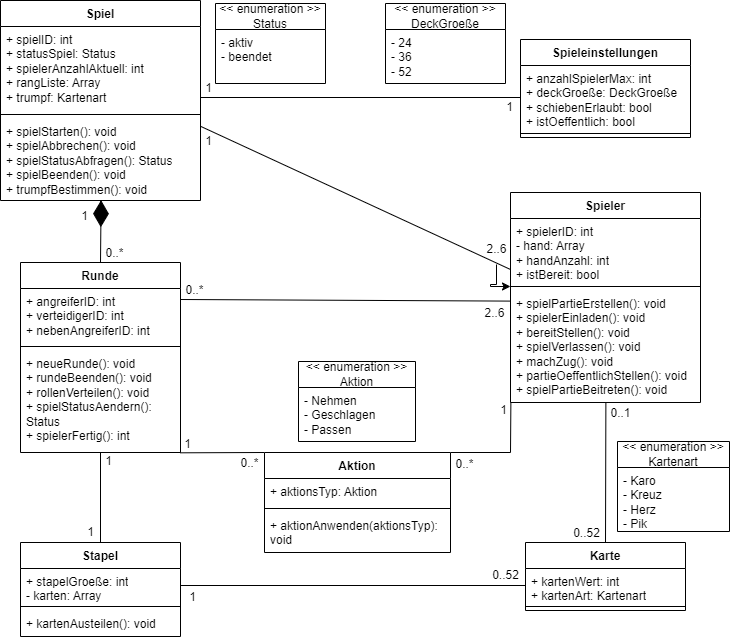

The diagram above was exported from draw.io. Its source (the exported page's mxGraphModel, read from the mxfile embedded in the PNG):
<mxGraphModel dx="2040" dy="582" grid="1" gridSize="10" guides="1" tooltips="1" connect="1" arrows="1" fold="1" page="1" pageScale="1" pageWidth="827" pageHeight="1169" math="0" shadow="0">
  <root>
    <mxCell id="0" />
    <mxCell id="1" parent="0" />
    <mxCell id="HVaVXQq7C1Z97zn_sD7a-1" value="Stapel" style="swimlane;fontStyle=1;align=center;verticalAlign=top;childLayout=stackLayout;horizontal=1;startSize=26;horizontalStack=0;resizeParent=1;resizeParentMax=0;resizeLast=0;collapsible=1;marginBottom=0;whiteSpace=wrap;html=1;" parent="1" vertex="1">
      <mxGeometry x="-750" y="763" width="160" height="94" as="geometry" />
    </mxCell>
    <mxCell id="HVaVXQq7C1Z97zn_sD7a-2" value="+ stapelGroeße: int&lt;br&gt;- karten: Array" style="text;strokeColor=none;fillColor=none;align=left;verticalAlign=top;spacingLeft=4;spacingRight=4;overflow=hidden;rotatable=0;points=[[0,0.5],[1,0.5]];portConstraint=eastwest;whiteSpace=wrap;html=1;" parent="HVaVXQq7C1Z97zn_sD7a-1" vertex="1">
      <mxGeometry y="26" width="160" height="34" as="geometry" />
    </mxCell>
    <mxCell id="HVaVXQq7C1Z97zn_sD7a-3" value="" style="line;strokeWidth=1;fillColor=none;align=left;verticalAlign=middle;spacingTop=-1;spacingLeft=3;spacingRight=3;rotatable=0;labelPosition=right;points=[];portConstraint=eastwest;strokeColor=inherit;" parent="HVaVXQq7C1Z97zn_sD7a-1" vertex="1">
      <mxGeometry y="60" width="160" height="8" as="geometry" />
    </mxCell>
    <mxCell id="HVaVXQq7C1Z97zn_sD7a-4" value="+ kartenAusteilen(): void" style="text;strokeColor=none;fillColor=none;align=left;verticalAlign=top;spacingLeft=4;spacingRight=4;overflow=hidden;rotatable=0;points=[[0,0.5],[1,0.5]];portConstraint=eastwest;whiteSpace=wrap;html=1;" parent="HVaVXQq7C1Z97zn_sD7a-1" vertex="1">
      <mxGeometry y="68" width="160" height="26" as="geometry" />
    </mxCell>
    <mxCell id="HVaVXQq7C1Z97zn_sD7a-5" value="Spiel" style="swimlane;fontStyle=1;align=center;verticalAlign=top;childLayout=stackLayout;horizontal=1;startSize=26;horizontalStack=0;resizeParent=1;resizeParentMax=0;resizeLast=0;collapsible=1;marginBottom=0;whiteSpace=wrap;html=1;" parent="1" vertex="1">
      <mxGeometry x="-770" y="221" width="200" height="200" as="geometry" />
    </mxCell>
    <mxCell id="HVaVXQq7C1Z97zn_sD7a-6" value="+ spielID: int&lt;br&gt;+ statusSpiel: Status&lt;br&gt;+ spielerAnzahlAktuell: int&lt;br&gt;+ rangListe: Array&lt;br&gt;+ trumpf: Kartenart" style="text;strokeColor=none;fillColor=none;align=left;verticalAlign=top;spacingLeft=4;spacingRight=4;overflow=hidden;rotatable=0;points=[[0,0.5],[1,0.5]];portConstraint=eastwest;whiteSpace=wrap;html=1;" parent="HVaVXQq7C1Z97zn_sD7a-5" vertex="1">
      <mxGeometry y="26" width="200" height="84" as="geometry" />
    </mxCell>
    <mxCell id="HVaVXQq7C1Z97zn_sD7a-7" value="" style="line;strokeWidth=1;fillColor=none;align=left;verticalAlign=middle;spacingTop=-1;spacingLeft=3;spacingRight=3;rotatable=0;labelPosition=right;points=[];portConstraint=eastwest;strokeColor=inherit;" parent="HVaVXQq7C1Z97zn_sD7a-5" vertex="1">
      <mxGeometry y="110" width="200" height="8" as="geometry" />
    </mxCell>
    <mxCell id="HVaVXQq7C1Z97zn_sD7a-8" value="+ spielStarten(): void&lt;br&gt;+ spielAbbrechen(): void&lt;br&gt;+ spielStatusAbfragen(): Status&lt;br&gt;+ spielBeenden(): void&lt;br&gt;+ trumpfBestimmen(): void" style="text;strokeColor=none;fillColor=none;align=left;verticalAlign=top;spacingLeft=4;spacingRight=4;overflow=hidden;rotatable=0;points=[[0,0.5],[1,0.5]];portConstraint=eastwest;whiteSpace=wrap;html=1;" parent="HVaVXQq7C1Z97zn_sD7a-5" vertex="1">
      <mxGeometry y="118" width="200" height="82" as="geometry" />
    </mxCell>
    <mxCell id="HVaVXQq7C1Z97zn_sD7a-9" value="Spieler" style="swimlane;fontStyle=1;align=center;verticalAlign=top;childLayout=stackLayout;horizontal=1;startSize=26;horizontalStack=0;resizeParent=1;resizeParentMax=0;resizeLast=0;collapsible=1;marginBottom=0;whiteSpace=wrap;html=1;" parent="1" vertex="1">
      <mxGeometry x="-260" y="413" width="190" height="210" as="geometry" />
    </mxCell>
    <mxCell id="HVaVXQq7C1Z97zn_sD7a-10" value="+ spielerID: int&lt;br&gt;- hand: Array&lt;br&gt;+ handAnzahl: int&lt;br&gt;+ istBereit: bool" style="text;strokeColor=none;fillColor=none;align=left;verticalAlign=top;spacingLeft=4;spacingRight=4;overflow=hidden;rotatable=0;points=[[0,0.5],[1,0.5]];portConstraint=eastwest;whiteSpace=wrap;html=1;" parent="HVaVXQq7C1Z97zn_sD7a-9" vertex="1">
      <mxGeometry y="26" width="190" height="64" as="geometry" />
    </mxCell>
    <mxCell id="HVaVXQq7C1Z97zn_sD7a-11" value="" style="line;strokeWidth=1;fillColor=none;align=left;verticalAlign=middle;spacingTop=-1;spacingLeft=3;spacingRight=3;rotatable=0;labelPosition=right;points=[];portConstraint=eastwest;strokeColor=inherit;" parent="HVaVXQq7C1Z97zn_sD7a-9" vertex="1">
      <mxGeometry y="90" width="190" height="8" as="geometry" />
    </mxCell>
    <mxCell id="HVaVXQq7C1Z97zn_sD7a-12" value="+ spielPartieErstellen(): void&lt;br&gt;+ spielerEinladen(): void&lt;br&gt;+ bereitStellen(): void&lt;br&gt;+ spielVerlassen(): void&lt;br&gt;+ machZug(): void&lt;br&gt;+ partieOeffentlichStellen(): void&lt;br&gt;+ spielPartieBeitreten(): void" style="text;strokeColor=none;fillColor=none;align=left;verticalAlign=top;spacingLeft=4;spacingRight=4;overflow=hidden;rotatable=0;points=[[0,0.5],[1,0.5]];portConstraint=eastwest;whiteSpace=wrap;html=1;" parent="HVaVXQq7C1Z97zn_sD7a-9" vertex="1">
      <mxGeometry y="98" width="190" height="112" as="geometry" />
    </mxCell>
    <mxCell id="HVaVXQq7C1Z97zn_sD7a-13" value="Karte" style="swimlane;fontStyle=1;align=center;verticalAlign=top;childLayout=stackLayout;horizontal=1;startSize=26;horizontalStack=0;resizeParent=1;resizeParentMax=0;resizeLast=0;collapsible=1;marginBottom=0;whiteSpace=wrap;html=1;" parent="1" vertex="1">
      <mxGeometry x="-245" y="763" width="160" height="68" as="geometry" />
    </mxCell>
    <mxCell id="HVaVXQq7C1Z97zn_sD7a-14" value="+ kartenWert: int&lt;br&gt;+ kartenArt: Kartenart" style="text;strokeColor=none;fillColor=none;align=left;verticalAlign=top;spacingLeft=4;spacingRight=4;overflow=hidden;rotatable=0;points=[[0,0.5],[1,0.5]];portConstraint=eastwest;whiteSpace=wrap;html=1;" parent="HVaVXQq7C1Z97zn_sD7a-13" vertex="1">
      <mxGeometry y="26" width="160" height="34" as="geometry" />
    </mxCell>
    <mxCell id="HVaVXQq7C1Z97zn_sD7a-15" value="" style="line;strokeWidth=1;fillColor=none;align=left;verticalAlign=middle;spacingTop=-1;spacingLeft=3;spacingRight=3;rotatable=0;labelPosition=right;points=[];portConstraint=eastwest;strokeColor=inherit;" parent="HVaVXQq7C1Z97zn_sD7a-13" vertex="1">
      <mxGeometry y="60" width="160" height="8" as="geometry" />
    </mxCell>
    <mxCell id="HVaVXQq7C1Z97zn_sD7a-30" value="" style="endArrow=none;html=1;rounded=0;exitX=1.001;exitY=0.096;exitDx=0;exitDy=0;exitPerimeter=0;" parent="1" source="HVaVXQq7C1Z97zn_sD7a-8" edge="1">
      <mxGeometry width="50" height="50" relative="1" as="geometry">
        <mxPoint x="-513" y="353" as="sourcePoint" />
        <mxPoint x="-260" y="490" as="targetPoint" />
      </mxGeometry>
    </mxCell>
    <mxCell id="HVaVXQq7C1Z97zn_sD7a-31" value="" style="endArrow=none;html=1;rounded=0;exitX=1;exitY=0.5;exitDx=0;exitDy=0;entryX=0;entryY=0.5;entryDx=0;entryDy=0;" parent="1" source="HVaVXQq7C1Z97zn_sD7a-2" target="HVaVXQq7C1Z97zn_sD7a-14" edge="1">
      <mxGeometry width="50" height="50" relative="1" as="geometry">
        <mxPoint x="-560" y="602" as="sourcePoint" />
        <mxPoint x="-293" y="853" as="targetPoint" />
      </mxGeometry>
    </mxCell>
    <mxCell id="HVaVXQq7C1Z97zn_sD7a-32" value="Runde" style="swimlane;fontStyle=1;align=center;verticalAlign=top;childLayout=stackLayout;horizontal=1;startSize=26;horizontalStack=0;resizeParent=1;resizeParentMax=0;resizeLast=0;collapsible=1;marginBottom=0;whiteSpace=wrap;html=1;" parent="1" vertex="1">
      <mxGeometry x="-750" y="483" width="160" height="190" as="geometry" />
    </mxCell>
    <mxCell id="HVaVXQq7C1Z97zn_sD7a-33" value="+ angreiferID: int&lt;br&gt;+ verteidigerID: int&lt;br&gt;+ nebenAngreiferID: int" style="text;strokeColor=none;fillColor=none;align=left;verticalAlign=top;spacingLeft=4;spacingRight=4;overflow=hidden;rotatable=0;points=[[0,0.5],[1,0.5]];portConstraint=eastwest;whiteSpace=wrap;html=1;" parent="HVaVXQq7C1Z97zn_sD7a-32" vertex="1">
      <mxGeometry y="26" width="160" height="54" as="geometry" />
    </mxCell>
    <mxCell id="HVaVXQq7C1Z97zn_sD7a-34" value="" style="line;strokeWidth=1;fillColor=none;align=left;verticalAlign=middle;spacingTop=-1;spacingLeft=3;spacingRight=3;rotatable=0;labelPosition=right;points=[];portConstraint=eastwest;strokeColor=inherit;" parent="HVaVXQq7C1Z97zn_sD7a-32" vertex="1">
      <mxGeometry y="80" width="160" height="8" as="geometry" />
    </mxCell>
    <mxCell id="HVaVXQq7C1Z97zn_sD7a-35" value="+ neueRunde(): void&lt;br&gt;+ rundeBeenden(): void&lt;br&gt;+ rollenVerteilen(): void&lt;br&gt;+ spielStatusAendern(): Status&lt;br&gt;+ spielerFertig(): int" style="text;strokeColor=none;fillColor=none;align=left;verticalAlign=top;spacingLeft=4;spacingRight=4;overflow=hidden;rotatable=0;points=[[0,0.5],[1,0.5]];portConstraint=eastwest;whiteSpace=wrap;html=1;" parent="HVaVXQq7C1Z97zn_sD7a-32" vertex="1">
      <mxGeometry y="88" width="160" height="102" as="geometry" />
    </mxCell>
    <mxCell id="HVaVXQq7C1Z97zn_sD7a-36" value="" style="endArrow=none;html=1;rounded=0;entryX=0.501;entryY=1.002;entryDx=0;entryDy=0;entryPerimeter=0;exitX=0.5;exitY=0;exitDx=0;exitDy=0;" parent="1" target="HVaVXQq7C1Z97zn_sD7a-8" edge="1">
      <mxGeometry width="50" height="50" relative="1" as="geometry">
        <mxPoint x="-670" y="428" as="sourcePoint" />
        <mxPoint x="-490" y="453" as="targetPoint" />
      </mxGeometry>
    </mxCell>
    <mxCell id="HVaVXQq7C1Z97zn_sD7a-37" value="" style="endArrow=none;html=1;rounded=0;exitX=1;exitY=0;exitDx=0;exitDy=0;entryX=0.995;entryY=0.02;entryDx=0;entryDy=0;entryPerimeter=0;" parent="1" edge="1">
      <mxGeometry width="50" height="50" relative="1" as="geometry">
        <mxPoint x="-590" y="520" as="sourcePoint" />
        <mxPoint x="-260.2000000000003" y="521.5999999999999" as="targetPoint" />
      </mxGeometry>
    </mxCell>
    <mxCell id="HVaVXQq7C1Z97zn_sD7a-38" value="" style="endArrow=none;html=1;rounded=0;entryX=0.502;entryY=1.002;entryDx=0;entryDy=0;entryPerimeter=0;exitX=0.5;exitY=0;exitDx=0;exitDy=0;" parent="1" source="HVaVXQq7C1Z97zn_sD7a-13" target="HVaVXQq7C1Z97zn_sD7a-12" edge="1">
      <mxGeometry width="50" height="50" relative="1" as="geometry">
        <mxPoint x="-350" y="553" as="sourcePoint" />
        <mxPoint x="-337" y="363" as="targetPoint" />
      </mxGeometry>
    </mxCell>
    <mxCell id="HVaVXQq7C1Z97zn_sD7a-40" value="" style="endArrow=none;html=1;rounded=0;exitX=0.5;exitY=0;exitDx=0;exitDy=0;entryX=0.5;entryY=1.004;entryDx=0;entryDy=0;entryPerimeter=0;" parent="1" source="HVaVXQq7C1Z97zn_sD7a-1" target="HVaVXQq7C1Z97zn_sD7a-35" edge="1">
      <mxGeometry width="50" height="50" relative="1" as="geometry">
        <mxPoint x="-540" y="503" as="sourcePoint" />
        <mxPoint x="-660" y="533" as="targetPoint" />
      </mxGeometry>
    </mxCell>
    <mxCell id="HVaVXQq7C1Z97zn_sD7a-57" value="" style="endArrow=none;html=1;rounded=0;entryX=0.002;entryY=1.001;entryDx=0;entryDy=0;entryPerimeter=0;exitX=1;exitY=0;exitDx=0;exitDy=0;" parent="1" source="HVaVXQq7C1Z97zn_sD7a-65" target="HVaVXQq7C1Z97zn_sD7a-12" edge="1">
      <mxGeometry width="50" height="50" relative="1" as="geometry">
        <mxPoint x="-480" y="502.9999999999999" as="sourcePoint" />
        <mxPoint x="-430" y="463" as="targetPoint" />
        <Array as="points">
          <mxPoint x="-260" y="673" />
        </Array>
      </mxGeometry>
    </mxCell>
    <mxCell id="HVaVXQq7C1Z97zn_sD7a-58" value="" style="endArrow=none;html=1;rounded=0;exitX=0.997;exitY=1.003;exitDx=0;exitDy=0;exitPerimeter=0;entryX=0;entryY=0;entryDx=0;entryDy=0;" parent="1" source="HVaVXQq7C1Z97zn_sD7a-35" target="HVaVXQq7C1Z97zn_sD7a-65" edge="1">
      <mxGeometry width="50" height="50" relative="1" as="geometry">
        <mxPoint x="-570" y="533" as="sourcePoint" />
        <mxPoint x="-496.1600000000001" y="502.5999999999999" as="targetPoint" />
      </mxGeometry>
    </mxCell>
    <mxCell id="HVaVXQq7C1Z97zn_sD7a-59" value="Spieleinstellungen" style="swimlane;fontStyle=1;align=center;verticalAlign=top;childLayout=stackLayout;horizontal=1;startSize=26;horizontalStack=0;resizeParent=1;resizeParentMax=0;resizeLast=0;collapsible=1;marginBottom=0;whiteSpace=wrap;html=1;" parent="1" vertex="1">
      <mxGeometry x="-250" y="260" width="170" height="98" as="geometry" />
    </mxCell>
    <mxCell id="HVaVXQq7C1Z97zn_sD7a-60" value="+ anzahlSpielerMax: int&lt;br&gt;+ deckGroeße: DeckGroeße&lt;br&gt;+ schiebenErlaubt: bool&lt;br&gt;+ istOeffentlich: bool" style="text;strokeColor=none;fillColor=none;align=left;verticalAlign=top;spacingLeft=4;spacingRight=4;overflow=hidden;rotatable=0;points=[[0,0.5],[1,0.5]];portConstraint=eastwest;whiteSpace=wrap;html=1;" parent="HVaVXQq7C1Z97zn_sD7a-59" vertex="1">
      <mxGeometry y="26" width="170" height="64" as="geometry" />
    </mxCell>
    <mxCell id="HVaVXQq7C1Z97zn_sD7a-61" value="" style="line;strokeWidth=1;fillColor=none;align=left;verticalAlign=middle;spacingTop=-1;spacingLeft=3;spacingRight=3;rotatable=0;labelPosition=right;points=[];portConstraint=eastwest;strokeColor=inherit;" parent="HVaVXQq7C1Z97zn_sD7a-59" vertex="1">
      <mxGeometry y="90" width="170" height="8" as="geometry" />
    </mxCell>
    <mxCell id="HVaVXQq7C1Z97zn_sD7a-65" value="Aktion" style="swimlane;fontStyle=1;align=center;verticalAlign=top;childLayout=stackLayout;horizontal=1;startSize=26;horizontalStack=0;resizeParent=1;resizeParentMax=0;resizeLast=0;collapsible=1;marginBottom=0;whiteSpace=wrap;html=1;" parent="1" vertex="1">
      <mxGeometry x="-506" y="673" width="186" height="100" as="geometry" />
    </mxCell>
    <mxCell id="HVaVXQq7C1Z97zn_sD7a-66" value="+ aktionsTyp: Aktion" style="text;strokeColor=none;fillColor=none;align=left;verticalAlign=top;spacingLeft=4;spacingRight=4;overflow=hidden;rotatable=0;points=[[0,0.5],[1,0.5]];portConstraint=eastwest;whiteSpace=wrap;html=1;" parent="HVaVXQq7C1Z97zn_sD7a-65" vertex="1">
      <mxGeometry y="26" width="186" height="26" as="geometry" />
    </mxCell>
    <mxCell id="HVaVXQq7C1Z97zn_sD7a-67" value="" style="line;strokeWidth=1;fillColor=none;align=left;verticalAlign=middle;spacingTop=-1;spacingLeft=3;spacingRight=3;rotatable=0;labelPosition=right;points=[];portConstraint=eastwest;strokeColor=inherit;" parent="HVaVXQq7C1Z97zn_sD7a-65" vertex="1">
      <mxGeometry y="52" width="186" height="8" as="geometry" />
    </mxCell>
    <mxCell id="HVaVXQq7C1Z97zn_sD7a-68" value="+ aktionAnwenden(aktionsTyp): void" style="text;strokeColor=none;fillColor=none;align=left;verticalAlign=top;spacingLeft=4;spacingRight=4;overflow=hidden;rotatable=0;points=[[0,0.5],[1,0.5]];portConstraint=eastwest;whiteSpace=wrap;html=1;" parent="HVaVXQq7C1Z97zn_sD7a-65" vertex="1">
      <mxGeometry y="60" width="186" height="40" as="geometry" />
    </mxCell>
    <mxCell id="HVaVXQq7C1Z97zn_sD7a-69" value="&amp;lt;&amp;lt; enumeration &amp;gt;&amp;gt;&lt;br&gt;Aktion" style="swimlane;fontStyle=0;childLayout=stackLayout;horizontal=1;startSize=26;fillColor=none;horizontalStack=0;resizeParent=1;resizeParentMax=0;resizeLast=0;collapsible=1;marginBottom=0;whiteSpace=wrap;html=1;" parent="1" vertex="1">
      <mxGeometry x="-472" y="582" width="117" height="80" as="geometry" />
    </mxCell>
    <mxCell id="HVaVXQq7C1Z97zn_sD7a-70" value="- Nehmen&lt;br&gt;- Geschlagen&lt;br&gt;- Passen" style="text;strokeColor=none;fillColor=none;align=left;verticalAlign=top;spacingLeft=4;spacingRight=4;overflow=hidden;rotatable=0;points=[[0,0.5],[1,0.5]];portConstraint=eastwest;whiteSpace=wrap;html=1;" parent="HVaVXQq7C1Z97zn_sD7a-69" vertex="1">
      <mxGeometry y="26" width="117" height="54" as="geometry" />
    </mxCell>
    <mxCell id="HVaVXQq7C1Z97zn_sD7a-77" value="&amp;lt;&amp;lt; enumeration &amp;gt;&amp;gt;&lt;br&gt;DeckGroeße" style="swimlane;fontStyle=0;childLayout=stackLayout;horizontal=1;startSize=26;fillColor=none;horizontalStack=0;resizeParent=1;resizeParentMax=0;resizeLast=0;collapsible=1;marginBottom=0;whiteSpace=wrap;html=1;" parent="1" vertex="1">
      <mxGeometry x="-385" y="224" width="120" height="80" as="geometry" />
    </mxCell>
    <mxCell id="HVaVXQq7C1Z97zn_sD7a-78" value="- 24&lt;br&gt;- 36&lt;br&gt;- 52" style="text;strokeColor=none;fillColor=none;align=left;verticalAlign=top;spacingLeft=4;spacingRight=4;overflow=hidden;rotatable=0;points=[[0,0.5],[1,0.5]];portConstraint=eastwest;whiteSpace=wrap;html=1;spacingTop=0;" parent="HVaVXQq7C1Z97zn_sD7a-77" vertex="1">
      <mxGeometry y="26" width="120" height="54" as="geometry" />
    </mxCell>
    <mxCell id="HVaVXQq7C1Z97zn_sD7a-82" value="1" style="text;html=1;align=center;verticalAlign=middle;resizable=0;points=[];autosize=1;strokeColor=none;fillColor=none;" parent="1" vertex="1">
      <mxGeometry x="-577" y="347" width="30" height="30" as="geometry" />
    </mxCell>
    <mxCell id="HVaVXQq7C1Z97zn_sD7a-84" value="1" style="text;html=1;align=center;verticalAlign=middle;resizable=0;points=[];autosize=1;strokeColor=none;fillColor=none;" parent="1" vertex="1">
      <mxGeometry x="-577" y="294" width="30" height="30" as="geometry" />
    </mxCell>
    <mxCell id="eTmEWRxt7_jAHuF6VaEd-2" value="1" style="text;html=1;align=center;verticalAlign=middle;resizable=0;points=[];autosize=1;strokeColor=none;fillColor=none;" parent="1" vertex="1">
      <mxGeometry x="-701" y="422" width="30" height="30" as="geometry" />
    </mxCell>
    <mxCell id="eTmEWRxt7_jAHuF6VaEd-3" value="1" style="text;html=1;align=center;verticalAlign=middle;resizable=0;points=[];autosize=1;strokeColor=none;fillColor=none;" parent="1" vertex="1">
      <mxGeometry x="-593" y="803" width="30" height="30" as="geometry" />
    </mxCell>
    <mxCell id="eTmEWRxt7_jAHuF6VaEd-4" value="0..52" style="text;html=1;align=center;verticalAlign=middle;resizable=0;points=[];autosize=1;strokeColor=none;fillColor=none;" parent="1" vertex="1">
      <mxGeometry x="-290" y="781" width="50" height="30" as="geometry" />
    </mxCell>
    <mxCell id="eTmEWRxt7_jAHuF6VaEd-5" value="1" style="text;html=1;align=center;verticalAlign=middle;resizable=0;points=[];autosize=1;strokeColor=none;fillColor=none;" parent="1" vertex="1">
      <mxGeometry x="-276" y="313" width="30" height="30" as="geometry" />
    </mxCell>
    <mxCell id="grAxdxwuHkG6W144LYDA-1" value="" style="edgeStyle=orthogonalEdgeStyle;rounded=0;orthogonalLoop=1;jettySize=auto;html=1;" edge="1" parent="1" source="eTmEWRxt7_jAHuF6VaEd-6" target="HVaVXQq7C1Z97zn_sD7a-11">
      <mxGeometry relative="1" as="geometry" />
    </mxCell>
    <mxCell id="eTmEWRxt7_jAHuF6VaEd-6" value="2..6" style="text;html=1;align=center;verticalAlign=middle;resizable=0;points=[];autosize=1;strokeColor=none;fillColor=none;" parent="1" vertex="1">
      <mxGeometry x="-294" y="455" width="40" height="30" as="geometry" />
    </mxCell>
    <mxCell id="eTmEWRxt7_jAHuF6VaEd-7" value="2..6" style="text;html=1;align=center;verticalAlign=middle;resizable=0;points=[];autosize=1;strokeColor=none;fillColor=none;" parent="1" vertex="1">
      <mxGeometry x="-296" y="519" width="40" height="30" as="geometry" />
    </mxCell>
    <mxCell id="eTmEWRxt7_jAHuF6VaEd-8" value="0..*" style="text;html=1;align=center;verticalAlign=middle;resizable=0;points=[];autosize=1;strokeColor=none;fillColor=none;" parent="1" vertex="1">
      <mxGeometry x="-676" y="459" width="40" height="30" as="geometry" />
    </mxCell>
    <mxCell id="eTmEWRxt7_jAHuF6VaEd-10" value="0..52" style="text;html=1;align=center;verticalAlign=middle;resizable=0;points=[];autosize=1;strokeColor=none;fillColor=none;" parent="1" vertex="1">
      <mxGeometry x="-209" y="739" width="50" height="30" as="geometry" />
    </mxCell>
    <mxCell id="eTmEWRxt7_jAHuF6VaEd-12" value="0..1" style="text;html=1;align=center;verticalAlign=middle;resizable=0;points=[];autosize=1;strokeColor=none;fillColor=none;" parent="1" vertex="1">
      <mxGeometry x="-170" y="619" width="40" height="30" as="geometry" />
    </mxCell>
    <mxCell id="eTmEWRxt7_jAHuF6VaEd-13" value="1" style="text;html=1;align=center;verticalAlign=middle;resizable=0;points=[];autosize=1;strokeColor=none;fillColor=none;" parent="1" vertex="1">
      <mxGeometry x="-677" y="667" width="30" height="30" as="geometry" />
    </mxCell>
    <mxCell id="eTmEWRxt7_jAHuF6VaEd-14" value="1" style="text;html=1;align=center;verticalAlign=middle;resizable=0;points=[];autosize=1;strokeColor=none;fillColor=none;" parent="1" vertex="1">
      <mxGeometry x="-695" y="738" width="30" height="30" as="geometry" />
    </mxCell>
    <mxCell id="eTmEWRxt7_jAHuF6VaEd-15" value="0..*" style="text;html=1;align=center;verticalAlign=middle;resizable=0;points=[];autosize=1;strokeColor=none;fillColor=none;" parent="1" vertex="1">
      <mxGeometry x="-541" y="669" width="40" height="30" as="geometry" />
    </mxCell>
    <mxCell id="eTmEWRxt7_jAHuF6VaEd-16" value="1" style="text;html=1;align=center;verticalAlign=middle;resizable=0;points=[];autosize=1;strokeColor=none;fillColor=none;" parent="1" vertex="1">
      <mxGeometry x="-598" y="650" width="30" height="30" as="geometry" />
    </mxCell>
    <mxCell id="eTmEWRxt7_jAHuF6VaEd-17" value="1" style="text;html=1;align=center;verticalAlign=middle;resizable=0;points=[];autosize=1;strokeColor=none;fillColor=none;" parent="1" vertex="1">
      <mxGeometry x="-282" y="616" width="30" height="30" as="geometry" />
    </mxCell>
    <mxCell id="eTmEWRxt7_jAHuF6VaEd-18" value="0..*" style="text;html=1;align=center;verticalAlign=middle;resizable=0;points=[];autosize=1;strokeColor=none;fillColor=none;" parent="1" vertex="1">
      <mxGeometry x="-326" y="670" width="40" height="30" as="geometry" />
    </mxCell>
    <mxCell id="eTmEWRxt7_jAHuF6VaEd-24" value="&amp;lt;&amp;lt; enumeration &amp;gt;&amp;gt;&lt;br&gt;Kartenart" style="swimlane;fontStyle=0;childLayout=stackLayout;horizontal=1;startSize=26;fillColor=none;horizontalStack=0;resizeParent=1;resizeParentMax=0;resizeLast=0;collapsible=1;marginBottom=0;whiteSpace=wrap;html=1;" parent="1" vertex="1">
      <mxGeometry x="-153" y="662" width="112" height="90" as="geometry" />
    </mxCell>
    <mxCell id="eTmEWRxt7_jAHuF6VaEd-27" value="- Karo&lt;br&gt;- Kreuz&lt;br&gt;- Herz&lt;br&gt;- Pik" style="text;strokeColor=none;fillColor=none;align=left;verticalAlign=top;spacingLeft=4;spacingRight=4;overflow=hidden;rotatable=0;points=[[0,0.5],[1,0.5]];portConstraint=eastwest;whiteSpace=wrap;html=1;" parent="eTmEWRxt7_jAHuF6VaEd-24" vertex="1">
      <mxGeometry y="26" width="112" height="64" as="geometry" />
    </mxCell>
    <mxCell id="eTmEWRxt7_jAHuF6VaEd-19" value="&amp;lt;&amp;lt; enumeration &amp;gt;&amp;gt;&lt;br&gt;Status" style="swimlane;fontStyle=0;childLayout=stackLayout;horizontal=1;startSize=26;fillColor=none;horizontalStack=0;resizeParent=1;resizeParentMax=0;resizeLast=0;collapsible=1;marginBottom=0;whiteSpace=wrap;html=1;" parent="1" vertex="1">
      <mxGeometry x="-555" y="224" width="110" height="80" as="geometry" />
    </mxCell>
    <mxCell id="eTmEWRxt7_jAHuF6VaEd-20" value="- aktiv&lt;br&gt;- beendet" style="text;strokeColor=none;fillColor=none;align=left;verticalAlign=top;spacingLeft=4;spacingRight=4;overflow=hidden;rotatable=0;points=[[0,0.5],[1,0.5]];portConstraint=eastwest;whiteSpace=wrap;html=1;spacingTop=0;" parent="eTmEWRxt7_jAHuF6VaEd-19" vertex="1">
      <mxGeometry y="26" width="110" height="54" as="geometry" />
    </mxCell>
    <mxCell id="23qHho1eJ4nJQ0DwmTfz-9" value="0..*" style="text;html=1;align=center;verticalAlign=middle;resizable=0;points=[];autosize=1;strokeColor=none;fillColor=none;" parent="1" vertex="1">
      <mxGeometry x="-596" y="496" width="40" height="30" as="geometry" />
    </mxCell>
    <mxCell id="23qHho1eJ4nJQ0DwmTfz-15" value="" style="endArrow=diamondThin;endFill=1;endSize=24;html=1;rounded=0;entryX=0.503;entryY=0.997;entryDx=0;entryDy=0;entryPerimeter=0;exitX=0.5;exitY=0;exitDx=0;exitDy=0;" parent="1" source="HVaVXQq7C1Z97zn_sD7a-32" target="HVaVXQq7C1Z97zn_sD7a-8" edge="1">
      <mxGeometry width="160" relative="1" as="geometry">
        <mxPoint x="-650" y="450" as="sourcePoint" />
        <mxPoint x="-490" y="450" as="targetPoint" />
      </mxGeometry>
    </mxCell>
    <mxCell id="23qHho1eJ4nJQ0DwmTfz-18" value="" style="line;strokeWidth=1;fillColor=none;align=left;verticalAlign=middle;spacingTop=-1;spacingLeft=3;spacingRight=3;rotatable=0;labelPosition=right;points=[];portConstraint=eastwest;strokeColor=inherit;" parent="1" vertex="1">
      <mxGeometry x="-570" y="314" width="320" height="8" as="geometry" />
    </mxCell>
  </root>
</mxGraphModel>